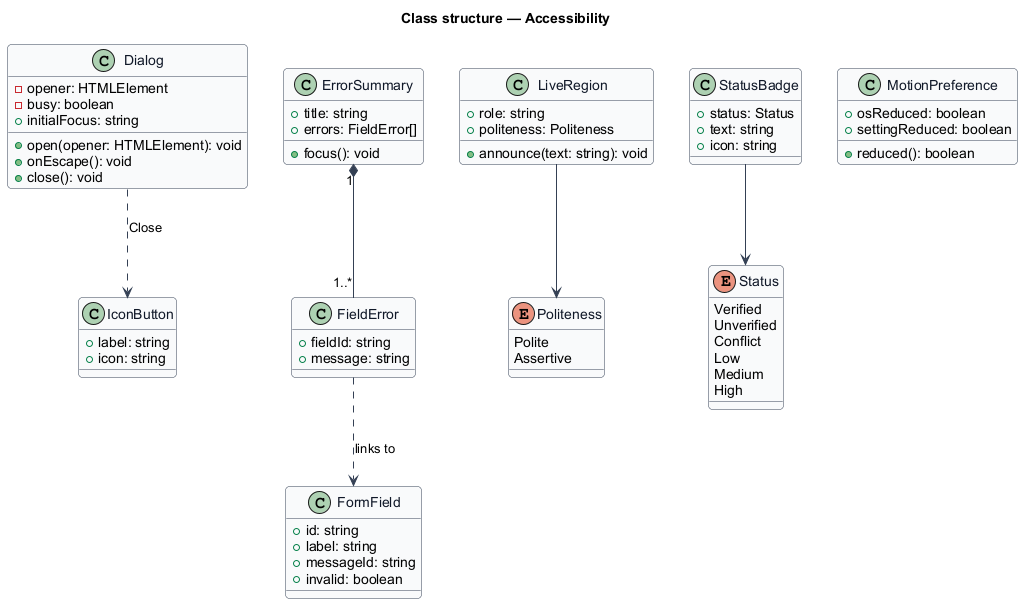

The diagram above was rendered by PlantUML. Its source (embedded in the PNG):
@startuml
skinparam backgroundColor #FFFFFF
skinparam shadowing false
skinparam roundcorner 8
skinparam defaultFontName Arial
skinparam ArrowColor #344054
skinparam class {
  BorderColor #344054
  FontColor #101828
  BackgroundColor #F9FAFB
}
title Class structure — Accessibility

class Dialog {
  -opener: HTMLElement
  -busy: boolean
  +initialFocus: string
  +open(opener: HTMLElement): void
  +onEscape(): void
  +close(): void
}
class ErrorSummary {
  +title: string
  +errors: FieldError[]
  +focus(): void
}
class FieldError {
  +fieldId: string
  +message: string
}
class FormField {
  +id: string
  +label: string
  +messageId: string
  +invalid: boolean
}
enum Politeness {
  Polite
  Assertive
}
class LiveRegion {
  +role: string
  +politeness: Politeness
  +announce(text: string): void
}
enum Status {
  Verified
  Unverified
  Conflict
  Low
  Medium
  High
}
class StatusBadge {
  +status: Status
  +text: string
  +icon: string
}
class IconButton {
  +label: string
  +icon: string
}
class MotionPreference {
  +osReduced: boolean
  +settingReduced: boolean
  +reduced(): boolean
}

ErrorSummary "1" *-- "1..*" FieldError
FieldError ..> FormField : links to
LiveRegion --> Politeness
StatusBadge --> Status
Dialog ..> IconButton : Close
@enduml